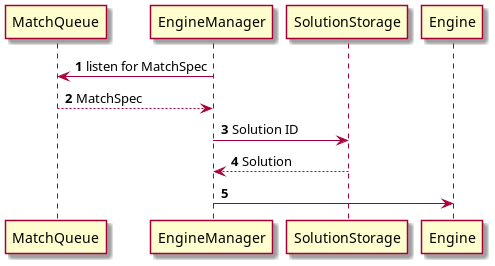

The diagram above was rendered by PlantUML. Its source (embedded in the PNG):
@startuml

    autonumber
    MatchQueue <- EngineManager: listen for MatchSpec
    MatchQueue --> EngineManager: MatchSpec

    EngineManager -> SolutionStorage: Solution ID
    EngineManager <-- SolutionStorage: Solution

    EngineManager -> Engine:


@enduml